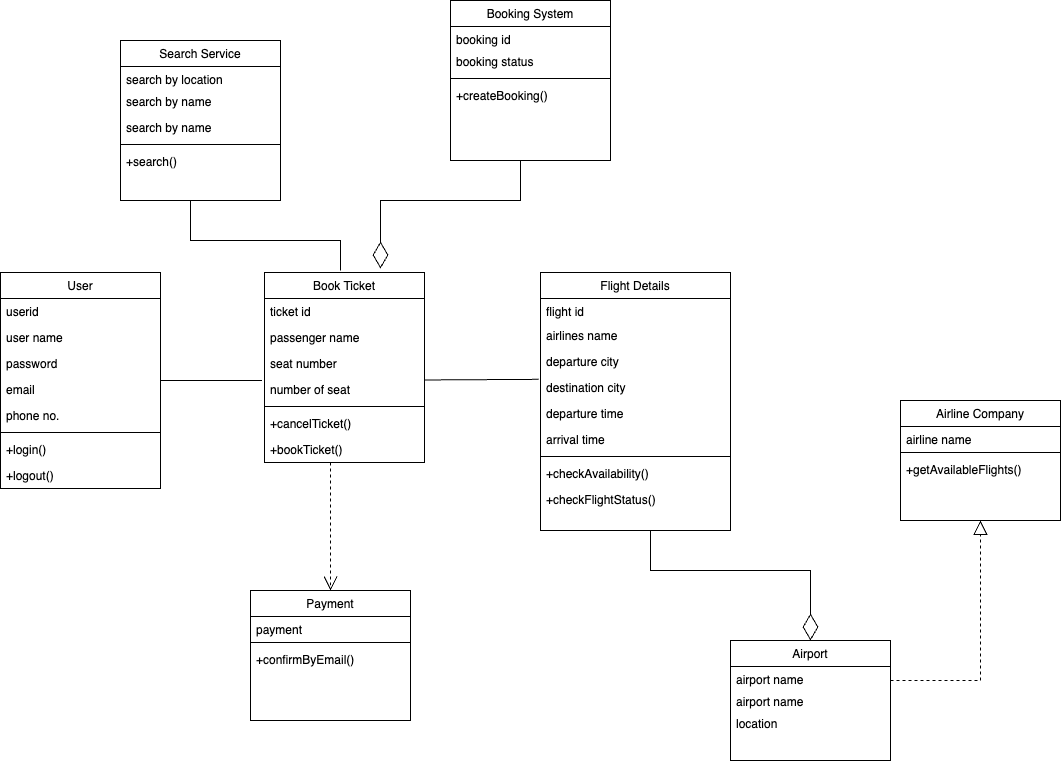

The diagram above was exported from draw.io. Its source (the exported page's mxGraphModel, read from the mxfile embedded in the PNG):
<mxGraphModel dx="3846" dy="1731" grid="1" gridSize="10" guides="1" tooltips="1" connect="1" arrows="1" fold="1" page="1" pageScale="1" pageWidth="827" pageHeight="1169" math="0" shadow="0">
  <root>
    <mxCell id="WIyWlLk6GJQsqaUBKTNV-0" />
    <mxCell id="WIyWlLk6GJQsqaUBKTNV-1" parent="WIyWlLk6GJQsqaUBKTNV-0" />
    <mxCell id="zkfFHV4jXpPFQw0GAbJ--6" value="User" style="swimlane;fontStyle=0;align=center;verticalAlign=top;childLayout=stackLayout;horizontal=1;startSize=26;horizontalStack=0;resizeParent=1;resizeLast=0;collapsible=1;marginBottom=0;rounded=0;shadow=0;strokeWidth=1;" parent="WIyWlLk6GJQsqaUBKTNV-1" vertex="1">
      <mxGeometry x="70" y="352" width="160" height="216" as="geometry">
        <mxRectangle x="130" y="380" width="160" height="26" as="alternateBounds" />
      </mxGeometry>
    </mxCell>
    <mxCell id="zkfFHV4jXpPFQw0GAbJ--7" value="userid" style="text;align=left;verticalAlign=top;spacingLeft=4;spacingRight=4;overflow=hidden;rotatable=0;points=[[0,0.5],[1,0.5]];portConstraint=eastwest;" parent="zkfFHV4jXpPFQw0GAbJ--6" vertex="1">
      <mxGeometry y="26" width="160" height="26" as="geometry" />
    </mxCell>
    <mxCell id="zkfFHV4jXpPFQw0GAbJ--8" value="user name" style="text;align=left;verticalAlign=top;spacingLeft=4;spacingRight=4;overflow=hidden;rotatable=0;points=[[0,0.5],[1,0.5]];portConstraint=eastwest;rounded=0;shadow=0;html=0;" parent="zkfFHV4jXpPFQw0GAbJ--6" vertex="1">
      <mxGeometry y="52" width="160" height="26" as="geometry" />
    </mxCell>
    <mxCell id="NG7F4fh65WYJmTfe4kt4-49" value="password" style="text;align=left;verticalAlign=top;spacingLeft=4;spacingRight=4;overflow=hidden;rotatable=0;points=[[0,0.5],[1,0.5]];portConstraint=eastwest;" vertex="1" parent="zkfFHV4jXpPFQw0GAbJ--6">
      <mxGeometry y="78" width="160" height="26" as="geometry" />
    </mxCell>
    <mxCell id="NG7F4fh65WYJmTfe4kt4-50" value="email" style="text;align=left;verticalAlign=top;spacingLeft=4;spacingRight=4;overflow=hidden;rotatable=0;points=[[0,0.5],[1,0.5]];portConstraint=eastwest;" vertex="1" parent="zkfFHV4jXpPFQw0GAbJ--6">
      <mxGeometry y="104" width="160" height="26" as="geometry" />
    </mxCell>
    <mxCell id="NG7F4fh65WYJmTfe4kt4-51" value="phone no." style="text;align=left;verticalAlign=top;spacingLeft=4;spacingRight=4;overflow=hidden;rotatable=0;points=[[0,0.5],[1,0.5]];portConstraint=eastwest;" vertex="1" parent="zkfFHV4jXpPFQw0GAbJ--6">
      <mxGeometry y="130" width="160" height="26" as="geometry" />
    </mxCell>
    <mxCell id="zkfFHV4jXpPFQw0GAbJ--9" value="" style="line;html=1;strokeWidth=1;align=left;verticalAlign=middle;spacingTop=-1;spacingLeft=3;spacingRight=3;rotatable=0;labelPosition=right;points=[];portConstraint=eastwest;" parent="zkfFHV4jXpPFQw0GAbJ--6" vertex="1">
      <mxGeometry y="156" width="160" height="8" as="geometry" />
    </mxCell>
    <mxCell id="zkfFHV4jXpPFQw0GAbJ--10" value="+login()" style="text;align=left;verticalAlign=top;spacingLeft=4;spacingRight=4;overflow=hidden;rotatable=0;points=[[0,0.5],[1,0.5]];portConstraint=eastwest;fontStyle=0" parent="zkfFHV4jXpPFQw0GAbJ--6" vertex="1">
      <mxGeometry y="164" width="160" height="26" as="geometry" />
    </mxCell>
    <mxCell id="zkfFHV4jXpPFQw0GAbJ--11" value="+logout()" style="text;align=left;verticalAlign=top;spacingLeft=4;spacingRight=4;overflow=hidden;rotatable=0;points=[[0,0.5],[1,0.5]];portConstraint=eastwest;" parent="zkfFHV4jXpPFQw0GAbJ--6" vertex="1">
      <mxGeometry y="190" width="160" height="26" as="geometry" />
    </mxCell>
    <mxCell id="NG7F4fh65WYJmTfe4kt4-15" value="Book Ticket" style="swimlane;fontStyle=0;align=center;verticalAlign=top;childLayout=stackLayout;horizontal=1;startSize=26;horizontalStack=0;resizeParent=1;resizeLast=0;collapsible=1;marginBottom=0;rounded=0;shadow=0;strokeWidth=1;" vertex="1" parent="WIyWlLk6GJQsqaUBKTNV-1">
      <mxGeometry x="334" y="352" width="160" height="190" as="geometry">
        <mxRectangle x="130" y="380" width="160" height="26" as="alternateBounds" />
      </mxGeometry>
    </mxCell>
    <mxCell id="NG7F4fh65WYJmTfe4kt4-16" value="ticket id" style="text;align=left;verticalAlign=top;spacingLeft=4;spacingRight=4;overflow=hidden;rotatable=0;points=[[0,0.5],[1,0.5]];portConstraint=eastwest;rounded=0;shadow=0;html=0;" vertex="1" parent="NG7F4fh65WYJmTfe4kt4-15">
      <mxGeometry y="26" width="160" height="26" as="geometry" />
    </mxCell>
    <mxCell id="NG7F4fh65WYJmTfe4kt4-17" value="passenger name" style="text;align=left;verticalAlign=top;spacingLeft=4;spacingRight=4;overflow=hidden;rotatable=0;points=[[0,0.5],[1,0.5]];portConstraint=eastwest;" vertex="1" parent="NG7F4fh65WYJmTfe4kt4-15">
      <mxGeometry y="52" width="160" height="26" as="geometry" />
    </mxCell>
    <mxCell id="NG7F4fh65WYJmTfe4kt4-18" value="seat number" style="text;align=left;verticalAlign=top;spacingLeft=4;spacingRight=4;overflow=hidden;rotatable=0;points=[[0,0.5],[1,0.5]];portConstraint=eastwest;rounded=0;shadow=0;html=0;" vertex="1" parent="NG7F4fh65WYJmTfe4kt4-15">
      <mxGeometry y="78" width="160" height="26" as="geometry" />
    </mxCell>
    <mxCell id="NG7F4fh65WYJmTfe4kt4-52" value="number of seat " style="text;align=left;verticalAlign=top;spacingLeft=4;spacingRight=4;overflow=hidden;rotatable=0;points=[[0,0.5],[1,0.5]];portConstraint=eastwest;rounded=0;shadow=0;html=0;" vertex="1" parent="NG7F4fh65WYJmTfe4kt4-15">
      <mxGeometry y="104" width="160" height="26" as="geometry" />
    </mxCell>
    <mxCell id="NG7F4fh65WYJmTfe4kt4-19" value="" style="line;html=1;strokeWidth=1;align=left;verticalAlign=middle;spacingTop=-1;spacingLeft=3;spacingRight=3;rotatable=0;labelPosition=right;points=[];portConstraint=eastwest;" vertex="1" parent="NG7F4fh65WYJmTfe4kt4-15">
      <mxGeometry y="130" width="160" height="8" as="geometry" />
    </mxCell>
    <mxCell id="NG7F4fh65WYJmTfe4kt4-20" value="+cancelTicket()" style="text;align=left;verticalAlign=top;spacingLeft=4;spacingRight=4;overflow=hidden;rotatable=0;points=[[0,0.5],[1,0.5]];portConstraint=eastwest;rounded=0;shadow=0;html=0;" vertex="1" parent="NG7F4fh65WYJmTfe4kt4-15">
      <mxGeometry y="138" width="160" height="26" as="geometry" />
    </mxCell>
    <mxCell id="NG7F4fh65WYJmTfe4kt4-21" value="+bookTicket()" style="text;align=left;verticalAlign=top;spacingLeft=4;spacingRight=4;overflow=hidden;rotatable=0;points=[[0,0.5],[1,0.5]];portConstraint=eastwest;rounded=0;shadow=0;html=0;" vertex="1" parent="NG7F4fh65WYJmTfe4kt4-15">
      <mxGeometry y="164" width="160" height="26" as="geometry" />
    </mxCell>
    <mxCell id="NG7F4fh65WYJmTfe4kt4-23" value="Flight Details" style="swimlane;fontStyle=0;align=center;verticalAlign=top;childLayout=stackLayout;horizontal=1;startSize=26;horizontalStack=0;resizeParent=1;resizeLast=0;collapsible=1;marginBottom=0;rounded=0;shadow=0;strokeWidth=1;" vertex="1" parent="WIyWlLk6GJQsqaUBKTNV-1">
      <mxGeometry x="610" y="352" width="190" height="258" as="geometry">
        <mxRectangle x="130" y="380" width="160" height="26" as="alternateBounds" />
      </mxGeometry>
    </mxCell>
    <mxCell id="NG7F4fh65WYJmTfe4kt4-33" value="flight id" style="text;align=left;verticalAlign=top;spacingLeft=4;spacingRight=4;overflow=hidden;rotatable=0;points=[[0,0.5],[1,0.5]];portConstraint=eastwest;rounded=0;shadow=0;html=0;" vertex="1" parent="NG7F4fh65WYJmTfe4kt4-23">
      <mxGeometry y="26" width="190" height="24" as="geometry" />
    </mxCell>
    <mxCell id="NG7F4fh65WYJmTfe4kt4-24" value="airlines name" style="text;align=left;verticalAlign=top;spacingLeft=4;spacingRight=4;overflow=hidden;rotatable=0;points=[[0,0.5],[1,0.5]];portConstraint=eastwest;" vertex="1" parent="NG7F4fh65WYJmTfe4kt4-23">
      <mxGeometry y="50" width="190" height="26" as="geometry" />
    </mxCell>
    <mxCell id="NG7F4fh65WYJmTfe4kt4-35" value="departure city" style="text;align=left;verticalAlign=top;spacingLeft=4;spacingRight=4;overflow=hidden;rotatable=0;points=[[0,0.5],[1,0.5]];portConstraint=eastwest;rounded=0;shadow=0;html=0;" vertex="1" parent="NG7F4fh65WYJmTfe4kt4-23">
      <mxGeometry y="76" width="190" height="26" as="geometry" />
    </mxCell>
    <mxCell id="NG7F4fh65WYJmTfe4kt4-25" value="destination city" style="text;align=left;verticalAlign=top;spacingLeft=4;spacingRight=4;overflow=hidden;rotatable=0;points=[[0,0.5],[1,0.5]];portConstraint=eastwest;rounded=0;shadow=0;html=0;" vertex="1" parent="NG7F4fh65WYJmTfe4kt4-23">
      <mxGeometry y="102" width="190" height="26" as="geometry" />
    </mxCell>
    <mxCell id="NG7F4fh65WYJmTfe4kt4-53" value="departure time" style="text;align=left;verticalAlign=top;spacingLeft=4;spacingRight=4;overflow=hidden;rotatable=0;points=[[0,0.5],[1,0.5]];portConstraint=eastwest;rounded=0;shadow=0;html=0;" vertex="1" parent="NG7F4fh65WYJmTfe4kt4-23">
      <mxGeometry y="128" width="190" height="26" as="geometry" />
    </mxCell>
    <mxCell id="NG7F4fh65WYJmTfe4kt4-55" value="arrival time" style="text;align=left;verticalAlign=top;spacingLeft=4;spacingRight=4;overflow=hidden;rotatable=0;points=[[0,0.5],[1,0.5]];portConstraint=eastwest;rounded=0;shadow=0;html=0;" vertex="1" parent="NG7F4fh65WYJmTfe4kt4-23">
      <mxGeometry y="154" width="190" height="26" as="geometry" />
    </mxCell>
    <mxCell id="NG7F4fh65WYJmTfe4kt4-26" value="" style="line;html=1;strokeWidth=1;align=left;verticalAlign=middle;spacingTop=-1;spacingLeft=3;spacingRight=3;rotatable=0;labelPosition=right;points=[];portConstraint=eastwest;" vertex="1" parent="NG7F4fh65WYJmTfe4kt4-23">
      <mxGeometry y="180" width="190" height="8" as="geometry" />
    </mxCell>
    <mxCell id="NG7F4fh65WYJmTfe4kt4-27" value="+checkAvailability()" style="text;align=left;verticalAlign=top;spacingLeft=4;spacingRight=4;overflow=hidden;rotatable=0;points=[[0,0.5],[1,0.5]];portConstraint=eastwest;fontStyle=0" vertex="1" parent="NG7F4fh65WYJmTfe4kt4-23">
      <mxGeometry y="188" width="190" height="26" as="geometry" />
    </mxCell>
    <mxCell id="NG7F4fh65WYJmTfe4kt4-37" value="+checkFlightStatus()" style="text;align=left;verticalAlign=top;spacingLeft=4;spacingRight=4;overflow=hidden;rotatable=0;points=[[0,0.5],[1,0.5]];portConstraint=eastwest;fontStyle=0" vertex="1" parent="NG7F4fh65WYJmTfe4kt4-23">
      <mxGeometry y="214" width="190" height="28" as="geometry" />
    </mxCell>
    <mxCell id="NG7F4fh65WYJmTfe4kt4-64" value="Search Service" style="swimlane;fontStyle=0;align=center;verticalAlign=top;childLayout=stackLayout;horizontal=1;startSize=26;horizontalStack=0;resizeParent=1;resizeLast=0;collapsible=1;marginBottom=0;rounded=0;shadow=0;strokeWidth=1;" vertex="1" parent="WIyWlLk6GJQsqaUBKTNV-1">
      <mxGeometry x="190" y="120" width="160" height="160" as="geometry">
        <mxRectangle x="130" y="380" width="160" height="26" as="alternateBounds" />
      </mxGeometry>
    </mxCell>
    <mxCell id="NG7F4fh65WYJmTfe4kt4-65" value="search by location" style="text;align=left;verticalAlign=top;spacingLeft=4;spacingRight=4;overflow=hidden;rotatable=0;points=[[0,0.5],[1,0.5]];portConstraint=eastwest;rounded=0;shadow=0;html=0;" vertex="1" parent="NG7F4fh65WYJmTfe4kt4-64">
      <mxGeometry y="26" width="160" height="22" as="geometry" />
    </mxCell>
    <mxCell id="NG7F4fh65WYJmTfe4kt4-66" value="search by name" style="text;align=left;verticalAlign=top;spacingLeft=4;spacingRight=4;overflow=hidden;rotatable=0;points=[[0,0.5],[1,0.5]];portConstraint=eastwest;" vertex="1" parent="NG7F4fh65WYJmTfe4kt4-64">
      <mxGeometry y="48" width="160" height="26" as="geometry" />
    </mxCell>
    <mxCell id="NG7F4fh65WYJmTfe4kt4-67" value="search by name" style="text;align=left;verticalAlign=top;spacingLeft=4;spacingRight=4;overflow=hidden;rotatable=0;points=[[0,0.5],[1,0.5]];portConstraint=eastwest;rounded=0;shadow=0;html=0;" vertex="1" parent="NG7F4fh65WYJmTfe4kt4-64">
      <mxGeometry y="74" width="160" height="26" as="geometry" />
    </mxCell>
    <mxCell id="NG7F4fh65WYJmTfe4kt4-69" value="" style="line;html=1;strokeWidth=1;align=left;verticalAlign=middle;spacingTop=-1;spacingLeft=3;spacingRight=3;rotatable=0;labelPosition=right;points=[];portConstraint=eastwest;" vertex="1" parent="NG7F4fh65WYJmTfe4kt4-64">
      <mxGeometry y="100" width="160" height="8" as="geometry" />
    </mxCell>
    <mxCell id="NG7F4fh65WYJmTfe4kt4-71" value="+search()" style="text;align=left;verticalAlign=top;spacingLeft=4;spacingRight=4;overflow=hidden;rotatable=0;points=[[0,0.5],[1,0.5]];portConstraint=eastwest;rounded=0;shadow=0;html=0;" vertex="1" parent="NG7F4fh65WYJmTfe4kt4-64">
      <mxGeometry y="108" width="160" height="26" as="geometry" />
    </mxCell>
    <mxCell id="NG7F4fh65WYJmTfe4kt4-72" value="Booking System" style="swimlane;fontStyle=0;align=center;verticalAlign=top;childLayout=stackLayout;horizontal=1;startSize=26;horizontalStack=0;resizeParent=1;resizeLast=0;collapsible=1;marginBottom=0;rounded=0;shadow=0;strokeWidth=1;" vertex="1" parent="WIyWlLk6GJQsqaUBKTNV-1">
      <mxGeometry x="520" y="80" width="160" height="160" as="geometry">
        <mxRectangle x="130" y="380" width="160" height="26" as="alternateBounds" />
      </mxGeometry>
    </mxCell>
    <mxCell id="NG7F4fh65WYJmTfe4kt4-73" value="booking id" style="text;align=left;verticalAlign=top;spacingLeft=4;spacingRight=4;overflow=hidden;rotatable=0;points=[[0,0.5],[1,0.5]];portConstraint=eastwest;rounded=0;shadow=0;html=0;" vertex="1" parent="NG7F4fh65WYJmTfe4kt4-72">
      <mxGeometry y="26" width="160" height="22" as="geometry" />
    </mxCell>
    <mxCell id="NG7F4fh65WYJmTfe4kt4-74" value="booking status" style="text;align=left;verticalAlign=top;spacingLeft=4;spacingRight=4;overflow=hidden;rotatable=0;points=[[0,0.5],[1,0.5]];portConstraint=eastwest;" vertex="1" parent="NG7F4fh65WYJmTfe4kt4-72">
      <mxGeometry y="48" width="160" height="26" as="geometry" />
    </mxCell>
    <mxCell id="NG7F4fh65WYJmTfe4kt4-76" value="" style="line;html=1;strokeWidth=1;align=left;verticalAlign=middle;spacingTop=-1;spacingLeft=3;spacingRight=3;rotatable=0;labelPosition=right;points=[];portConstraint=eastwest;" vertex="1" parent="NG7F4fh65WYJmTfe4kt4-72">
      <mxGeometry y="74" width="160" height="8" as="geometry" />
    </mxCell>
    <mxCell id="NG7F4fh65WYJmTfe4kt4-77" value="+createBooking()" style="text;align=left;verticalAlign=top;spacingLeft=4;spacingRight=4;overflow=hidden;rotatable=0;points=[[0,0.5],[1,0.5]];portConstraint=eastwest;rounded=0;shadow=0;html=0;" vertex="1" parent="NG7F4fh65WYJmTfe4kt4-72">
      <mxGeometry y="82" width="160" height="26" as="geometry" />
    </mxCell>
    <mxCell id="NG7F4fh65WYJmTfe4kt4-78" value="Payment" style="swimlane;fontStyle=0;align=center;verticalAlign=top;childLayout=stackLayout;horizontal=1;startSize=26;horizontalStack=0;resizeParent=1;resizeLast=0;collapsible=1;marginBottom=0;rounded=0;shadow=0;strokeWidth=1;" vertex="1" parent="WIyWlLk6GJQsqaUBKTNV-1">
      <mxGeometry x="320" y="670" width="160" height="130" as="geometry">
        <mxRectangle x="130" y="380" width="160" height="26" as="alternateBounds" />
      </mxGeometry>
    </mxCell>
    <mxCell id="NG7F4fh65WYJmTfe4kt4-79" value="payment" style="text;align=left;verticalAlign=top;spacingLeft=4;spacingRight=4;overflow=hidden;rotatable=0;points=[[0,0.5],[1,0.5]];portConstraint=eastwest;rounded=0;shadow=0;html=0;" vertex="1" parent="NG7F4fh65WYJmTfe4kt4-78">
      <mxGeometry y="26" width="160" height="22" as="geometry" />
    </mxCell>
    <mxCell id="NG7F4fh65WYJmTfe4kt4-81" value="" style="line;html=1;strokeWidth=1;align=left;verticalAlign=middle;spacingTop=-1;spacingLeft=3;spacingRight=3;rotatable=0;labelPosition=right;points=[];portConstraint=eastwest;" vertex="1" parent="NG7F4fh65WYJmTfe4kt4-78">
      <mxGeometry y="48" width="160" height="8" as="geometry" />
    </mxCell>
    <mxCell id="NG7F4fh65WYJmTfe4kt4-82" value="+confirmByEmail()" style="text;align=left;verticalAlign=top;spacingLeft=4;spacingRight=4;overflow=hidden;rotatable=0;points=[[0,0.5],[1,0.5]];portConstraint=eastwest;rounded=0;shadow=0;html=0;" vertex="1" parent="NG7F4fh65WYJmTfe4kt4-78">
      <mxGeometry y="56" width="160" height="26" as="geometry" />
    </mxCell>
    <mxCell id="NG7F4fh65WYJmTfe4kt4-88" value="Airport" style="swimlane;fontStyle=0;align=center;verticalAlign=top;childLayout=stackLayout;horizontal=1;startSize=26;horizontalStack=0;resizeParent=1;resizeLast=0;collapsible=1;marginBottom=0;rounded=0;shadow=0;strokeWidth=1;" vertex="1" parent="WIyWlLk6GJQsqaUBKTNV-1">
      <mxGeometry x="800" y="720" width="160" height="120" as="geometry">
        <mxRectangle x="130" y="380" width="160" height="26" as="alternateBounds" />
      </mxGeometry>
    </mxCell>
    <mxCell id="NG7F4fh65WYJmTfe4kt4-89" value="airport name" style="text;align=left;verticalAlign=top;spacingLeft=4;spacingRight=4;overflow=hidden;rotatable=0;points=[[0,0.5],[1,0.5]];portConstraint=eastwest;rounded=0;shadow=0;html=0;" vertex="1" parent="NG7F4fh65WYJmTfe4kt4-88">
      <mxGeometry y="26" width="160" height="22" as="geometry" />
    </mxCell>
    <mxCell id="NG7F4fh65WYJmTfe4kt4-111" value="airport name" style="text;align=left;verticalAlign=top;spacingLeft=4;spacingRight=4;overflow=hidden;rotatable=0;points=[[0,0.5],[1,0.5]];portConstraint=eastwest;rounded=0;shadow=0;html=0;" vertex="1" parent="NG7F4fh65WYJmTfe4kt4-88">
      <mxGeometry y="48" width="160" height="22" as="geometry" />
    </mxCell>
    <mxCell id="NG7F4fh65WYJmTfe4kt4-97" value="location" style="text;align=left;verticalAlign=top;spacingLeft=4;spacingRight=4;overflow=hidden;rotatable=0;points=[[0,0.5],[1,0.5]];portConstraint=eastwest;rounded=0;shadow=0;html=0;" vertex="1" parent="NG7F4fh65WYJmTfe4kt4-88">
      <mxGeometry y="70" width="160" height="22" as="geometry" />
    </mxCell>
    <mxCell id="NG7F4fh65WYJmTfe4kt4-101" value="" style="endArrow=none;html=1;rounded=0;entryX=-0.016;entryY=0.15;entryDx=0;entryDy=0;entryPerimeter=0;" edge="1" parent="WIyWlLk6GJQsqaUBKTNV-1" target="NG7F4fh65WYJmTfe4kt4-52">
      <mxGeometry width="50" height="50" relative="1" as="geometry">
        <mxPoint x="230" y="460" as="sourcePoint" />
        <mxPoint x="280" y="410" as="targetPoint" />
      </mxGeometry>
    </mxCell>
    <mxCell id="NG7F4fh65WYJmTfe4kt4-102" value="" style="endArrow=none;html=1;rounded=0;entryX=-0.009;entryY=0.186;entryDx=0;entryDy=0;entryPerimeter=0;" edge="1" parent="WIyWlLk6GJQsqaUBKTNV-1" target="NG7F4fh65WYJmTfe4kt4-25">
      <mxGeometry width="50" height="50" relative="1" as="geometry">
        <mxPoint x="494" y="459.47" as="sourcePoint" />
        <mxPoint x="595" y="459.47" as="targetPoint" />
      </mxGeometry>
    </mxCell>
    <mxCell id="NG7F4fh65WYJmTfe4kt4-103" value="" style="endArrow=none;html=1;rounded=0;" edge="1" parent="WIyWlLk6GJQsqaUBKTNV-1">
      <mxGeometry width="50" height="50" relative="1" as="geometry">
        <mxPoint x="260" y="280" as="sourcePoint" />
        <mxPoint x="410" y="350" as="targetPoint" />
        <Array as="points">
          <mxPoint x="260" y="320" />
          <mxPoint x="410" y="320" />
        </Array>
      </mxGeometry>
    </mxCell>
    <mxCell id="NG7F4fh65WYJmTfe4kt4-104" value="" style="endArrow=diamondThin;endFill=0;endSize=24;html=1;rounded=0;" edge="1" parent="WIyWlLk6GJQsqaUBKTNV-1">
      <mxGeometry width="160" relative="1" as="geometry">
        <mxPoint x="590" y="240" as="sourcePoint" />
        <mxPoint x="450" y="348" as="targetPoint" />
        <Array as="points">
          <mxPoint x="590" y="280" />
          <mxPoint x="450" y="280" />
        </Array>
      </mxGeometry>
    </mxCell>
    <mxCell id="NG7F4fh65WYJmTfe4kt4-105" value="" style="endArrow=diamondThin;endFill=0;endSize=24;html=1;rounded=0;entryX=0.5;entryY=0;entryDx=0;entryDy=0;" edge="1" parent="WIyWlLk6GJQsqaUBKTNV-1" target="NG7F4fh65WYJmTfe4kt4-88">
      <mxGeometry width="160" relative="1" as="geometry">
        <mxPoint x="720" y="610" as="sourcePoint" />
        <mxPoint x="580" y="718" as="targetPoint" />
        <Array as="points">
          <mxPoint x="720" y="650" />
          <mxPoint x="880" y="650" />
        </Array>
      </mxGeometry>
    </mxCell>
    <mxCell id="NG7F4fh65WYJmTfe4kt4-110" value="" style="endArrow=open;endSize=12;dashed=1;html=1;rounded=0;entryX=0.5;entryY=0;entryDx=0;entryDy=0;" edge="1" parent="WIyWlLk6GJQsqaUBKTNV-1" target="NG7F4fh65WYJmTfe4kt4-78">
      <mxGeometry x="1" y="-156" width="160" relative="1" as="geometry">
        <mxPoint x="400" y="542" as="sourcePoint" />
        <mxPoint x="690" y="720" as="targetPoint" />
        <Array as="points" />
        <mxPoint x="2" y="26" as="offset" />
      </mxGeometry>
    </mxCell>
    <mxCell id="NG7F4fh65WYJmTfe4kt4-121" value="Airline Company" style="swimlane;fontStyle=0;align=center;verticalAlign=top;childLayout=stackLayout;horizontal=1;startSize=26;horizontalStack=0;resizeParent=1;resizeLast=0;collapsible=1;marginBottom=0;rounded=0;shadow=0;strokeWidth=1;" vertex="1" parent="WIyWlLk6GJQsqaUBKTNV-1">
      <mxGeometry x="970" y="480" width="160" height="120" as="geometry">
        <mxRectangle x="130" y="380" width="160" height="26" as="alternateBounds" />
      </mxGeometry>
    </mxCell>
    <mxCell id="NG7F4fh65WYJmTfe4kt4-122" value="airline name" style="text;align=left;verticalAlign=top;spacingLeft=4;spacingRight=4;overflow=hidden;rotatable=0;points=[[0,0.5],[1,0.5]];portConstraint=eastwest;rounded=0;shadow=0;html=0;" vertex="1" parent="NG7F4fh65WYJmTfe4kt4-121">
      <mxGeometry y="26" width="160" height="22" as="geometry" />
    </mxCell>
    <mxCell id="NG7F4fh65WYJmTfe4kt4-129" value="" style="line;html=1;strokeWidth=1;align=left;verticalAlign=middle;spacingTop=-1;spacingLeft=3;spacingRight=3;rotatable=0;labelPosition=right;points=[];portConstraint=eastwest;" vertex="1" parent="NG7F4fh65WYJmTfe4kt4-121">
      <mxGeometry y="48" width="160" height="8" as="geometry" />
    </mxCell>
    <mxCell id="NG7F4fh65WYJmTfe4kt4-130" value="+getAvailableFlights()" style="text;align=left;verticalAlign=top;spacingLeft=4;spacingRight=4;overflow=hidden;rotatable=0;points=[[0,0.5],[1,0.5]];portConstraint=eastwest;rounded=0;shadow=0;html=0;" vertex="1" parent="NG7F4fh65WYJmTfe4kt4-121">
      <mxGeometry y="56" width="160" height="22" as="geometry" />
    </mxCell>
    <mxCell id="NG7F4fh65WYJmTfe4kt4-125" value="" style="endArrow=block;dashed=1;endFill=0;endSize=12;html=1;rounded=0;entryX=0.5;entryY=1;entryDx=0;entryDy=0;" edge="1" parent="WIyWlLk6GJQsqaUBKTNV-1" target="NG7F4fh65WYJmTfe4kt4-121">
      <mxGeometry width="160" relative="1" as="geometry">
        <mxPoint x="960" y="760" as="sourcePoint" />
        <mxPoint x="1120" y="760" as="targetPoint" />
        <Array as="points">
          <mxPoint x="1050" y="760" />
        </Array>
      </mxGeometry>
    </mxCell>
  </root>
</mxGraphModel>